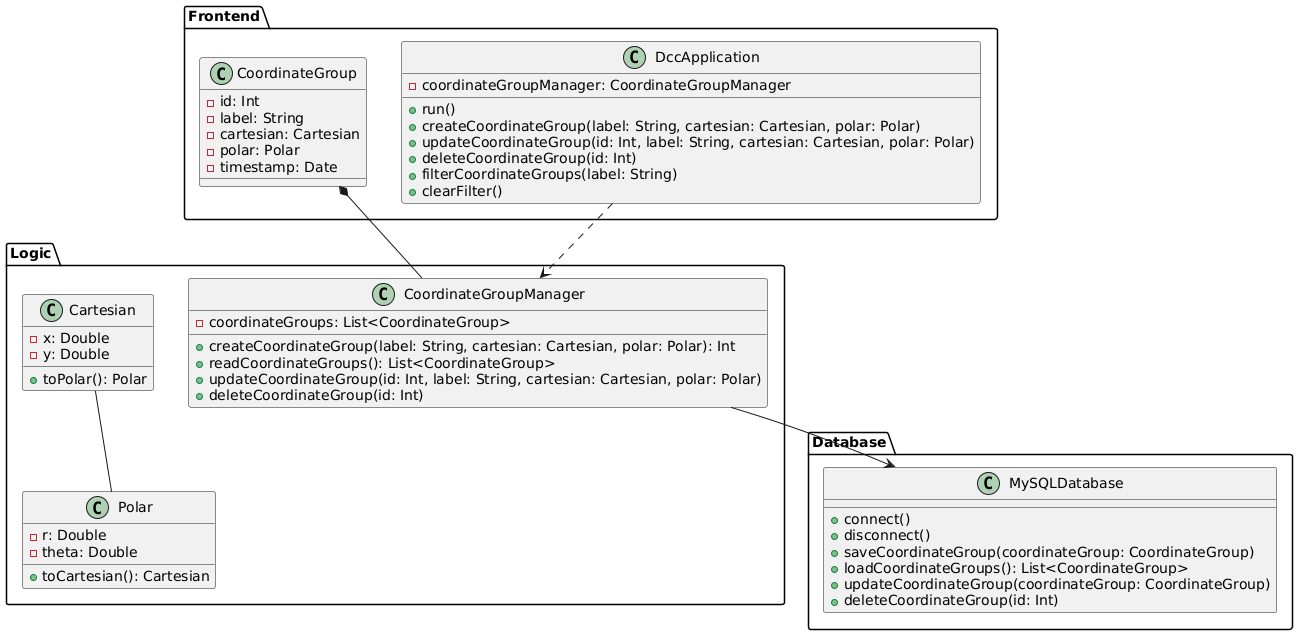

The diagram above was rendered by PlantUML. Its source (embedded in the PNG):
@startuml
package "Frontend" {
  class DccApplication {
    - coordinateGroupManager: CoordinateGroupManager
    + run()
    + createCoordinateGroup(label: String, cartesian: Cartesian, polar: Polar)
    + updateCoordinateGroup(id: Int, label: String, cartesian: Cartesian, polar: Polar)
    + deleteCoordinateGroup(id: Int)
    + filterCoordinateGroups(label: String)
    + clearFilter()
  }
  class CoordinateGroup {
    - id: Int
    - label: String
    - cartesian: Cartesian
    - polar: Polar
    - timestamp: Date
  }
}

package "Logic" {
  class CoordinateGroupManager {
    - coordinateGroups: List<CoordinateGroup>
    + createCoordinateGroup(label: String, cartesian: Cartesian, polar: Polar): Int
    + readCoordinateGroups(): List<CoordinateGroup>
    + updateCoordinateGroup(id: Int, label: String, cartesian: Cartesian, polar: Polar)
    + deleteCoordinateGroup(id: Int)
  }
  class Cartesian {
    - x: Double
    - y: Double
    + toPolar(): Polar
  }
  class Polar {
    - r: Double
    - theta: Double
    + toCartesian(): Cartesian
  }
}

package "Database" {
  class MySQLDatabase {
    + connect()
    + disconnect()
    + saveCoordinateGroup(coordinateGroup: CoordinateGroup)
    + loadCoordinateGroups(): List<CoordinateGroup>
    + updateCoordinateGroup(coordinateGroup: CoordinateGroup)
    + deleteCoordinateGroup(id: Int)
  }
}

DccApplication ..> CoordinateGroupManager
CoordinateGroupManager --* CoordinateGroup
CoordinateGroupManager --> MySQLDatabase
Cartesian -- Polar
@enduml